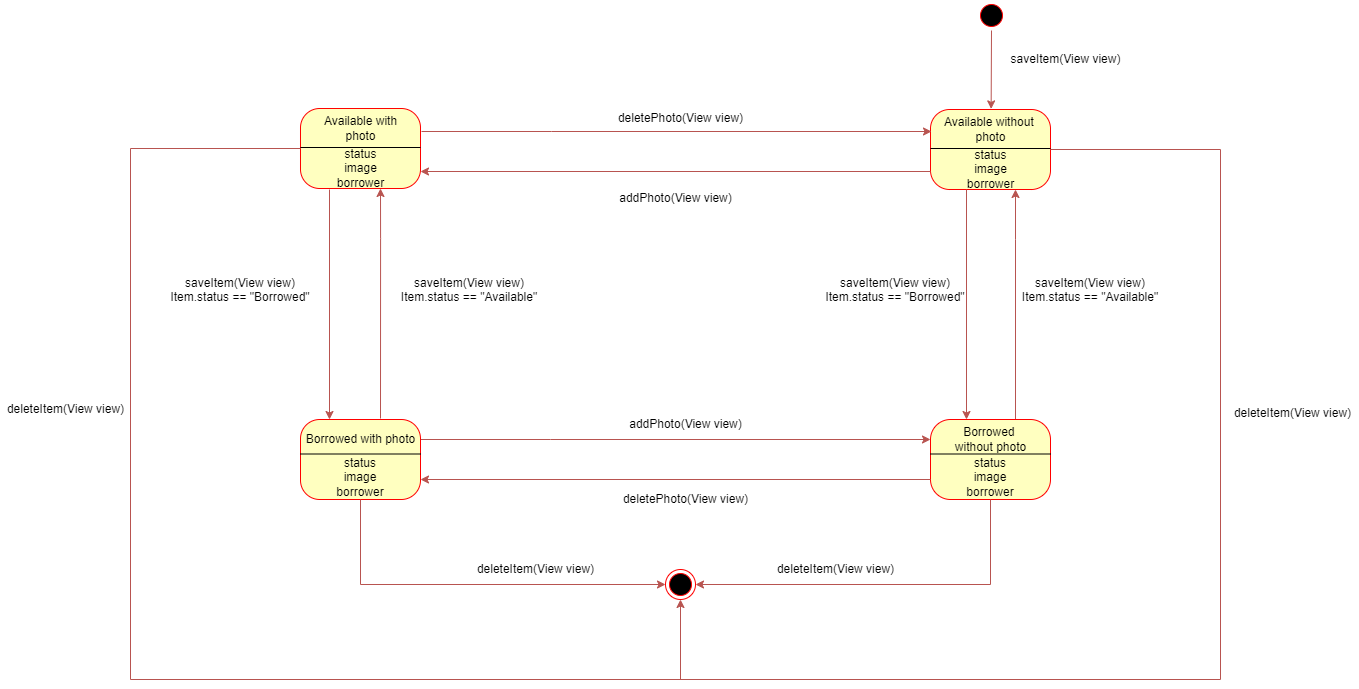

The diagram above was exported from draw.io. Its source (the exported page's mxGraphModel, read from the mxfile embedded in the PNG):
<mxGraphModel dx="2677" dy="998" grid="1" gridSize="10" guides="1" tooltips="1" connect="1" arrows="1" fold="1" page="1" pageScale="1" pageWidth="1100" pageHeight="850" background="none" math="0" shadow="0">
  <root>
    <mxCell id="0" />
    <mxCell id="1" parent="0" />
    <mxCell id="382b91b5511bd0f7-1" value="" style="ellipse;html=1;shape=startState;fillColor=#000000;strokeColor=#ff0000;rounded=1;shadow=0;comic=0;labelBackgroundColor=none;fontFamily=Verdana;fontSize=12;fontColor=#000000;align=center;direction=south;" parent="1" vertex="1">
      <mxGeometry x="916" y="1" width="30" height="30" as="geometry" />
    </mxCell>
    <mxCell id="P_jPXbzv_9AJmSxVAmEe-23" value="" style="edgeStyle=orthogonalEdgeStyle;rounded=0;orthogonalLoop=1;jettySize=auto;html=1;fillColor=#f8cecc;entryX=0;entryY=0.25;entryDx=0;entryDy=0;strokeColor=#b85450;" edge="1" parent="1" source="382b91b5511bd0f7-5" target="382b91b5511bd0f7-10">
      <mxGeometry relative="1" as="geometry">
        <mxPoint x="460" y="450" as="targetPoint" />
        <Array as="points">
          <mxPoint x="490" y="440" />
          <mxPoint x="490" y="440" />
        </Array>
      </mxGeometry>
    </mxCell>
    <mxCell id="382b91b5511bd0f7-5" value="" style="rounded=1;whiteSpace=wrap;html=1;arcSize=24;fillColor=#ffffc0;strokeColor=#ff0000;shadow=0;comic=0;labelBackgroundColor=none;fontFamily=Verdana;fontSize=12;fontColor=#000000;align=center;" parent="1" vertex="1">
      <mxGeometry x="240" y="420" width="120" height="80" as="geometry" />
    </mxCell>
    <mxCell id="P_jPXbzv_9AJmSxVAmEe-48" value="" style="edgeStyle=orthogonalEdgeStyle;rounded=0;orthogonalLoop=1;jettySize=auto;html=1;fillColor=#f8cecc;strokeColor=#b85450;" edge="1" parent="1">
      <mxGeometry relative="1" as="geometry">
        <mxPoint x="955" y="420" as="sourcePoint" />
        <mxPoint x="955" y="190" as="targetPoint" />
        <Array as="points">
          <mxPoint x="955" y="240" />
          <mxPoint x="955" y="240" />
        </Array>
      </mxGeometry>
    </mxCell>
    <mxCell id="382b91b5511bd0f7-10" value="" style="rounded=1;whiteSpace=wrap;html=1;arcSize=25;fillColor=#ffffc0;strokeColor=#ff0000;shadow=0;comic=0;labelBackgroundColor=none;fontFamily=Verdana;fontSize=12;fontColor=#000000;align=center;" parent="1" vertex="1">
      <mxGeometry x="870" y="420" width="120" height="80" as="geometry" />
    </mxCell>
    <mxCell id="P_jPXbzv_9AJmSxVAmEe-1" value="" style="ellipse;html=1;shape=endState;fillColor=#000000;strokeColor=#ff0000;" vertex="1" parent="1">
      <mxGeometry x="605" y="570" width="30" height="30" as="geometry" />
    </mxCell>
    <mxCell id="P_jPXbzv_9AJmSxVAmEe-3" value="" style="rounded=1;whiteSpace=wrap;html=1;arcSize=24;fillColor=#ffffc0;strokeColor=#ff0000;shadow=0;comic=0;labelBackgroundColor=none;fontFamily=Verdana;fontSize=12;fontColor=#000000;align=center;" vertex="1" parent="1">
      <mxGeometry x="870" y="110" width="120" height="80" as="geometry" />
    </mxCell>
    <mxCell id="P_jPXbzv_9AJmSxVAmEe-15" value="" style="endArrow=classic;html=1;rounded=0;exitX=0;exitY=0.5;exitDx=0;exitDy=0;entryX=1;entryY=0.5;entryDx=0;entryDy=0;fillColor=#f8cecc;strokeColor=#b85450;" edge="1" parent="1">
      <mxGeometry width="50" height="50" relative="1" as="geometry">
        <mxPoint x="870" y="172" as="sourcePoint" />
        <mxPoint x="360" y="172" as="targetPoint" />
      </mxGeometry>
    </mxCell>
    <mxCell id="P_jPXbzv_9AJmSxVAmEe-31" value="" style="endArrow=none;html=1;rounded=0;fillColor=#FF9933;entryX=1;entryY=0.5;entryDx=0;entryDy=0;exitX=0;exitY=0.5;exitDx=0;exitDy=0;" edge="1" parent="1">
      <mxGeometry width="50" height="50" relative="1" as="geometry">
        <mxPoint x="870" y="149" as="sourcePoint" />
        <mxPoint x="990" y="149" as="targetPoint" />
      </mxGeometry>
    </mxCell>
    <mxCell id="P_jPXbzv_9AJmSxVAmEe-32" value="" style="endArrow=none;html=1;rounded=0;fillColor=#FF9933;entryX=1;entryY=0.5;entryDx=0;entryDy=0;exitX=0;exitY=0.5;exitDx=0;exitDy=0;" edge="1" parent="1">
      <mxGeometry width="50" height="50" relative="1" as="geometry">
        <mxPoint x="240" y="454.5" as="sourcePoint" />
        <mxPoint x="360" y="454.5" as="targetPoint" />
      </mxGeometry>
    </mxCell>
    <mxCell id="P_jPXbzv_9AJmSxVAmEe-33" value="" style="endArrow=none;html=1;rounded=0;fillColor=#FF9933;entryX=1;entryY=0.5;entryDx=0;entryDy=0;exitX=0;exitY=0.5;exitDx=0;exitDy=0;" edge="1" parent="1">
      <mxGeometry width="50" height="50" relative="1" as="geometry">
        <mxPoint x="870" y="454.5" as="sourcePoint" />
        <mxPoint x="990" y="454.5" as="targetPoint" />
      </mxGeometry>
    </mxCell>
    <mxCell id="P_jPXbzv_9AJmSxVAmEe-34" value="Available without &lt;br&gt;photo" style="text;html=1;align=center;verticalAlign=middle;resizable=0;points=[];autosize=1;strokeColor=none;fillColor=none;" vertex="1" parent="1">
      <mxGeometry x="875" y="115" width="110" height="30" as="geometry" />
    </mxCell>
    <mxCell id="P_jPXbzv_9AJmSxVAmEe-36" value="status&lt;br&gt;image&lt;br&gt;borrower" style="text;html=1;align=center;verticalAlign=middle;resizable=0;points=[];autosize=1;strokeColor=none;fillColor=none;" vertex="1" parent="1">
      <mxGeometry x="900" y="145" width="60" height="50" as="geometry" />
    </mxCell>
    <mxCell id="P_jPXbzv_9AJmSxVAmEe-41" value="Borrowed with photo" style="text;html=1;align=center;verticalAlign=middle;resizable=0;points=[];autosize=1;strokeColor=none;fillColor=none;" vertex="1" parent="1">
      <mxGeometry x="235" y="430" width="130" height="20" as="geometry" />
    </mxCell>
    <mxCell id="P_jPXbzv_9AJmSxVAmEe-49" value="" style="edgeStyle=orthogonalEdgeStyle;rounded=0;orthogonalLoop=1;jettySize=auto;html=1;fillColor=#f8cecc;strokeColor=#b85450;" edge="1" parent="1">
      <mxGeometry relative="1" as="geometry">
        <mxPoint x="906" y="190" as="sourcePoint" />
        <mxPoint x="906" y="420" as="targetPoint" />
      </mxGeometry>
    </mxCell>
    <mxCell id="P_jPXbzv_9AJmSxVAmEe-50" value="Borrowed &lt;br&gt;without photo" style="text;html=1;align=center;verticalAlign=middle;resizable=0;points=[];autosize=1;strokeColor=none;fillColor=none;" vertex="1" parent="1">
      <mxGeometry x="885" y="425" width="90" height="30" as="geometry" />
    </mxCell>
    <mxCell id="P_jPXbzv_9AJmSxVAmEe-51" value="&lt;span style=&quot;color: rgb(0, 0, 0); font-family: Helvetica; font-size: 12px; font-style: normal; font-variant-ligatures: normal; font-variant-caps: normal; font-weight: 400; letter-spacing: normal; orphans: 2; text-indent: 0px; text-transform: none; widows: 2; word-spacing: 0px; -webkit-text-stroke-width: 0px; text-decoration-thickness: initial; text-decoration-style: initial; text-decoration-color: initial; float: none; display: inline !important;&quot;&gt;status&lt;/span&gt;&lt;br style=&quot;color: rgb(0, 0, 0); font-family: Helvetica; font-size: 12px; font-style: normal; font-variant-ligatures: normal; font-variant-caps: normal; font-weight: 400; letter-spacing: normal; orphans: 2; text-indent: 0px; text-transform: none; widows: 2; word-spacing: 0px; -webkit-text-stroke-width: 0px; text-decoration-thickness: initial; text-decoration-style: initial; text-decoration-color: initial;&quot;&gt;&lt;span style=&quot;color: rgb(0, 0, 0); font-family: Helvetica; font-size: 12px; font-style: normal; font-variant-ligatures: normal; font-variant-caps: normal; font-weight: 400; letter-spacing: normal; orphans: 2; text-indent: 0px; text-transform: none; widows: 2; word-spacing: 0px; -webkit-text-stroke-width: 0px; text-decoration-thickness: initial; text-decoration-style: initial; text-decoration-color: initial; float: none; display: inline !important;&quot;&gt;image&lt;/span&gt;&lt;br style=&quot;color: rgb(0, 0, 0); font-family: Helvetica; font-size: 12px; font-style: normal; font-variant-ligatures: normal; font-variant-caps: normal; font-weight: 400; letter-spacing: normal; orphans: 2; text-indent: 0px; text-transform: none; widows: 2; word-spacing: 0px; -webkit-text-stroke-width: 0px; text-decoration-thickness: initial; text-decoration-style: initial; text-decoration-color: initial;&quot;&gt;&lt;span style=&quot;color: rgb(0, 0, 0); font-family: Helvetica; font-size: 12px; font-style: normal; font-variant-ligatures: normal; font-variant-caps: normal; font-weight: 400; letter-spacing: normal; orphans: 2; text-indent: 0px; text-transform: none; widows: 2; word-spacing: 0px; -webkit-text-stroke-width: 0px; text-decoration-thickness: initial; text-decoration-style: initial; text-decoration-color: initial; float: none; display: inline !important;&quot;&gt;borrower&lt;/span&gt;" style="text;whiteSpace=wrap;html=1;align=center;" vertex="1" parent="1">
      <mxGeometry x="900" y="450" width="60" height="50" as="geometry" />
    </mxCell>
    <mxCell id="P_jPXbzv_9AJmSxVAmEe-52" value="" style="endArrow=classic;html=1;rounded=0;exitX=0;exitY=0.5;exitDx=0;exitDy=0;entryX=1;entryY=0.5;entryDx=0;entryDy=0;fillColor=#f8cecc;strokeColor=#b85450;" edge="1" parent="1">
      <mxGeometry width="50" height="50" relative="1" as="geometry">
        <mxPoint x="870" y="480" as="sourcePoint" />
        <mxPoint x="360" y="480" as="targetPoint" />
      </mxGeometry>
    </mxCell>
    <mxCell id="P_jPXbzv_9AJmSxVAmEe-56" value="&lt;span style=&quot;color: rgb(0, 0, 0); font-family: Helvetica; font-size: 12px; font-style: normal; font-variant-ligatures: normal; font-variant-caps: normal; font-weight: 400; letter-spacing: normal; orphans: 2; text-indent: 0px; text-transform: none; widows: 2; word-spacing: 0px; -webkit-text-stroke-width: 0px; text-decoration-thickness: initial; text-decoration-style: initial; text-decoration-color: initial; float: none; display: inline !important;&quot;&gt;status&lt;/span&gt;&lt;br style=&quot;color: rgb(0, 0, 0); font-family: Helvetica; font-size: 12px; font-style: normal; font-variant-ligatures: normal; font-variant-caps: normal; font-weight: 400; letter-spacing: normal; orphans: 2; text-indent: 0px; text-transform: none; widows: 2; word-spacing: 0px; -webkit-text-stroke-width: 0px; text-decoration-thickness: initial; text-decoration-style: initial; text-decoration-color: initial;&quot;&gt;&lt;span style=&quot;color: rgb(0, 0, 0); font-family: Helvetica; font-size: 12px; font-style: normal; font-variant-ligatures: normal; font-variant-caps: normal; font-weight: 400; letter-spacing: normal; orphans: 2; text-indent: 0px; text-transform: none; widows: 2; word-spacing: 0px; -webkit-text-stroke-width: 0px; text-decoration-thickness: initial; text-decoration-style: initial; text-decoration-color: initial; float: none; display: inline !important;&quot;&gt;image&lt;/span&gt;&lt;br style=&quot;color: rgb(0, 0, 0); font-family: Helvetica; font-size: 12px; font-style: normal; font-variant-ligatures: normal; font-variant-caps: normal; font-weight: 400; letter-spacing: normal; orphans: 2; text-indent: 0px; text-transform: none; widows: 2; word-spacing: 0px; -webkit-text-stroke-width: 0px; text-decoration-thickness: initial; text-decoration-style: initial; text-decoration-color: initial;&quot;&gt;&lt;span style=&quot;color: rgb(0, 0, 0); font-family: Helvetica; font-size: 12px; font-style: normal; font-variant-ligatures: normal; font-variant-caps: normal; font-weight: 400; letter-spacing: normal; orphans: 2; text-indent: 0px; text-transform: none; widows: 2; word-spacing: 0px; -webkit-text-stroke-width: 0px; text-decoration-thickness: initial; text-decoration-style: initial; text-decoration-color: initial; float: none; display: inline !important;&quot;&gt;borrower&lt;/span&gt;" style="text;whiteSpace=wrap;html=1;align=center;" vertex="1" parent="1">
      <mxGeometry x="270" y="450" width="60" height="50" as="geometry" />
    </mxCell>
    <mxCell id="P_jPXbzv_9AJmSxVAmEe-58" value="" style="rounded=1;whiteSpace=wrap;html=1;arcSize=24;fillColor=#ffffc0;strokeColor=#ff0000;shadow=0;comic=0;labelBackgroundColor=none;fontFamily=Verdana;fontSize=12;fontColor=#000000;align=center;" vertex="1" parent="1">
      <mxGeometry x="240" y="109" width="120" height="80" as="geometry" />
    </mxCell>
    <mxCell id="P_jPXbzv_9AJmSxVAmEe-59" value="" style="endArrow=none;html=1;rounded=0;fillColor=#FF9933;entryX=1;entryY=0.5;entryDx=0;entryDy=0;exitX=0;exitY=0.5;exitDx=0;exitDy=0;" edge="1" parent="1">
      <mxGeometry width="50" height="50" relative="1" as="geometry">
        <mxPoint x="240" y="148" as="sourcePoint" />
        <mxPoint x="360" y="148" as="targetPoint" />
      </mxGeometry>
    </mxCell>
    <mxCell id="P_jPXbzv_9AJmSxVAmEe-60" value="Available with&lt;br&gt;photo" style="text;html=1;align=center;verticalAlign=middle;resizable=0;points=[];autosize=1;strokeColor=none;fillColor=none;" vertex="1" parent="1">
      <mxGeometry x="255" y="114" width="90" height="30" as="geometry" />
    </mxCell>
    <mxCell id="P_jPXbzv_9AJmSxVAmEe-61" value="status&lt;br&gt;image&lt;br&gt;borrower" style="text;html=1;align=center;verticalAlign=middle;resizable=0;points=[];autosize=1;strokeColor=none;fillColor=none;" vertex="1" parent="1">
      <mxGeometry x="270" y="144" width="60" height="50" as="geometry" />
    </mxCell>
    <mxCell id="P_jPXbzv_9AJmSxVAmEe-64" value="" style="edgeStyle=orthogonalEdgeStyle;rounded=0;orthogonalLoop=1;jettySize=auto;html=1;fillColor=#f8cecc;strokeColor=#b85450;" edge="1" parent="1">
      <mxGeometry relative="1" as="geometry">
        <mxPoint x="269" y="190" as="sourcePoint" />
        <mxPoint x="269" y="420" as="targetPoint" />
      </mxGeometry>
    </mxCell>
    <mxCell id="P_jPXbzv_9AJmSxVAmEe-65" value="" style="edgeStyle=orthogonalEdgeStyle;rounded=0;orthogonalLoop=1;jettySize=auto;html=1;fillColor=#f8cecc;strokeColor=#b85450;" edge="1" parent="1">
      <mxGeometry relative="1" as="geometry">
        <mxPoint x="320" y="419" as="sourcePoint" />
        <mxPoint x="320" y="189" as="targetPoint" />
        <Array as="points">
          <mxPoint x="320" y="239" />
          <mxPoint x="320" y="239" />
        </Array>
      </mxGeometry>
    </mxCell>
    <mxCell id="P_jPXbzv_9AJmSxVAmEe-66" value="" style="edgeStyle=orthogonalEdgeStyle;rounded=0;orthogonalLoop=1;jettySize=auto;html=1;fillColor=#f8cecc;entryX=0;entryY=0.25;entryDx=0;entryDy=0;strokeColor=#b85450;" edge="1" parent="1">
      <mxGeometry relative="1" as="geometry">
        <mxPoint x="361" y="132" as="sourcePoint" />
        <mxPoint x="871" y="132" as="targetPoint" />
        <Array as="points">
          <mxPoint x="491" y="132" />
          <mxPoint x="491" y="132" />
        </Array>
      </mxGeometry>
    </mxCell>
    <mxCell id="P_jPXbzv_9AJmSxVAmEe-67" value="" style="endArrow=classic;html=1;rounded=0;fillColor=#f8cecc;exitX=1;exitY=0.5;exitDx=0;exitDy=0;entryX=0.447;entryY=-0.02;entryDx=0;entryDy=0;entryPerimeter=0;strokeColor=#b85450;" edge="1" parent="1" source="382b91b5511bd0f7-1">
      <mxGeometry width="50" height="50" relative="1" as="geometry">
        <mxPoint x="567" y="341" as="sourcePoint" />
        <mxPoint x="930.6400000000001" y="109.40000000000009" as="targetPoint" />
      </mxGeometry>
    </mxCell>
    <mxCell id="P_jPXbzv_9AJmSxVAmEe-68" value="saveItem(View view)" style="text;html=1;align=center;verticalAlign=middle;resizable=0;points=[];autosize=1;strokeColor=none;fillColor=none;" vertex="1" parent="1">
      <mxGeometry x="940" y="50" width="130" height="20" as="geometry" />
    </mxCell>
    <mxCell id="P_jPXbzv_9AJmSxVAmEe-69" value="&lt;span data-lucid-content=&quot;{&amp;quot;t&amp;quot;:&amp;quot;saveItem(View view) Item.status == \&amp;quot;Borrowed\&amp;quot;&amp;quot;,&amp;quot;m&amp;quot;:[{&amp;quot;s&amp;quot;:0,&amp;quot;n&amp;quot;:&amp;quot;a&amp;quot;,&amp;quot;v&amp;quot;:&amp;quot;center&amp;quot;},{&amp;quot;s&amp;quot;:0,&amp;quot;n&amp;quot;:&amp;quot;c&amp;quot;,&amp;quot;v&amp;quot;:&amp;quot;000000ff&amp;quot;,&amp;quot;e&amp;quot;:45}]}&quot; data-lucid-type=&quot;application/vnd.lucid.text&quot;&gt;&lt;span style=&quot;color: rgb(0, 0, 0);&quot;&gt;saveItem(View view)&lt;br&gt;Item.status == &quot;Borrowed&quot;&lt;/span&gt;&lt;/span&gt;" style="text;whiteSpace=wrap;html=1;align=center;" vertex="1" parent="1">
      <mxGeometry x="760" y="270" width="150" height="30" as="geometry" />
    </mxCell>
    <mxCell id="P_jPXbzv_9AJmSxVAmEe-71" value="&lt;div style=&quot;&quot;&gt;&lt;span style=&quot;background-color: initial;&quot;&gt;saveItem(View view)&lt;/span&gt;&lt;/div&gt;&lt;span data-lucid-content=&quot;{&amp;quot;t&amp;quot;:&amp;quot;saveItem(View view) Item.status == \&amp;quot;Available\&amp;quot;&amp;quot;,&amp;quot;m&amp;quot;:[{&amp;quot;s&amp;quot;:0,&amp;quot;n&amp;quot;:&amp;quot;a&amp;quot;,&amp;quot;v&amp;quot;:&amp;quot;center&amp;quot;},{&amp;quot;s&amp;quot;:0,&amp;quot;n&amp;quot;:&amp;quot;c&amp;quot;,&amp;quot;v&amp;quot;:&amp;quot;000000ff&amp;quot;,&amp;quot;e&amp;quot;:46}]}&quot; data-lucid-type=&quot;application/vnd.lucid.text&quot;&gt;&lt;span style=&quot;color: rgb(0, 0, 0);&quot;&gt;Item.status == &quot;Available&quot;&lt;/span&gt;&lt;/span&gt;" style="text;whiteSpace=wrap;html=1;align=center;" vertex="1" parent="1">
      <mxGeometry x="960" y="270" width="140" height="30" as="geometry" />
    </mxCell>
    <mxCell id="P_jPXbzv_9AJmSxVAmEe-72" value="addPhoto(View view)" style="text;html=1;align=center;verticalAlign=middle;resizable=0;points=[];autosize=1;strokeColor=none;fillColor=none;" vertex="1" parent="1">
      <mxGeometry x="560" y="415" width="130" height="20" as="geometry" />
    </mxCell>
    <mxCell id="P_jPXbzv_9AJmSxVAmEe-73" value="deletePhoto(View view)" style="text;html=1;align=center;verticalAlign=middle;resizable=0;points=[];autosize=1;strokeColor=none;fillColor=none;" vertex="1" parent="1">
      <mxGeometry x="555" y="490" width="140" height="20" as="geometry" />
    </mxCell>
    <mxCell id="P_jPXbzv_9AJmSxVAmEe-74" value="deletePhoto(View view)" style="text;html=1;align=center;verticalAlign=middle;resizable=0;points=[];autosize=1;strokeColor=none;fillColor=none;" vertex="1" parent="1">
      <mxGeometry x="550" y="109" width="140" height="20" as="geometry" />
    </mxCell>
    <mxCell id="P_jPXbzv_9AJmSxVAmEe-75" value="addPhoto(View view)" style="text;html=1;align=center;verticalAlign=middle;resizable=0;points=[];autosize=1;strokeColor=none;fillColor=none;" vertex="1" parent="1">
      <mxGeometry x="550" y="189" width="130" height="20" as="geometry" />
    </mxCell>
    <mxCell id="P_jPXbzv_9AJmSxVAmEe-76" value="&lt;span data-lucid-content=&quot;{&amp;quot;t&amp;quot;:&amp;quot;saveItem(View view) Item.status == \&amp;quot;Borrowed\&amp;quot;&amp;quot;,&amp;quot;m&amp;quot;:[{&amp;quot;s&amp;quot;:0,&amp;quot;n&amp;quot;:&amp;quot;a&amp;quot;,&amp;quot;v&amp;quot;:&amp;quot;center&amp;quot;},{&amp;quot;s&amp;quot;:0,&amp;quot;n&amp;quot;:&amp;quot;c&amp;quot;,&amp;quot;v&amp;quot;:&amp;quot;000000ff&amp;quot;,&amp;quot;e&amp;quot;:45}]}&quot; data-lucid-type=&quot;application/vnd.lucid.text&quot;&gt;&lt;span style=&quot;color: rgb(0, 0, 0);&quot;&gt;saveItem(View view)&lt;br&gt;Item.status == &quot;Borrowed&quot;&lt;/span&gt;&lt;/span&gt;" style="text;whiteSpace=wrap;html=1;align=center;" vertex="1" parent="1">
      <mxGeometry x="105" y="270" width="150" height="30" as="geometry" />
    </mxCell>
    <mxCell id="P_jPXbzv_9AJmSxVAmEe-77" value="&lt;div style=&quot;&quot;&gt;&lt;span style=&quot;background-color: initial;&quot;&gt;saveItem(View view)&lt;/span&gt;&lt;/div&gt;&lt;span data-lucid-content=&quot;{&amp;quot;t&amp;quot;:&amp;quot;saveItem(View view) Item.status == \&amp;quot;Available\&amp;quot;&amp;quot;,&amp;quot;m&amp;quot;:[{&amp;quot;s&amp;quot;:0,&amp;quot;n&amp;quot;:&amp;quot;a&amp;quot;,&amp;quot;v&amp;quot;:&amp;quot;center&amp;quot;},{&amp;quot;s&amp;quot;:0,&amp;quot;n&amp;quot;:&amp;quot;c&amp;quot;,&amp;quot;v&amp;quot;:&amp;quot;000000ff&amp;quot;,&amp;quot;e&amp;quot;:46}]}&quot; data-lucid-type=&quot;application/vnd.lucid.text&quot;&gt;&lt;span style=&quot;color: rgb(0, 0, 0);&quot;&gt;Item.status == &quot;Available&quot;&lt;/span&gt;&lt;/span&gt;" style="text;whiteSpace=wrap;html=1;align=center;" vertex="1" parent="1">
      <mxGeometry x="339" y="270" width="140" height="30" as="geometry" />
    </mxCell>
    <mxCell id="P_jPXbzv_9AJmSxVAmEe-80" value="" style="endArrow=none;html=1;rounded=0;fillColor=#f8cecc;exitX=0;exitY=0.5;exitDx=0;exitDy=0;entryX=1;entryY=0.5;entryDx=0;entryDy=0;strokeColor=#b85450;" edge="1" parent="1" source="P_jPXbzv_9AJmSxVAmEe-58" target="P_jPXbzv_9AJmSxVAmEe-3">
      <mxGeometry width="50" height="50" relative="1" as="geometry">
        <mxPoint x="510" y="390" as="sourcePoint" />
        <mxPoint x="1160" y="149" as="targetPoint" />
        <Array as="points">
          <mxPoint x="70" y="149" />
          <mxPoint x="70" y="680" />
          <mxPoint x="1160" y="680" />
          <mxPoint x="1160" y="150" />
        </Array>
      </mxGeometry>
    </mxCell>
    <mxCell id="P_jPXbzv_9AJmSxVAmEe-81" value="deleteItem(View view)" style="text;html=1;align=center;verticalAlign=middle;resizable=0;points=[];autosize=1;strokeColor=none;fillColor=none;" vertex="1" parent="1">
      <mxGeometry x="-60" y="400" width="130" height="20" as="geometry" />
    </mxCell>
    <mxCell id="P_jPXbzv_9AJmSxVAmEe-82" value="deleteItem(View view)" style="text;html=1;align=center;verticalAlign=middle;resizable=0;points=[];autosize=1;strokeColor=none;fillColor=none;" vertex="1" parent="1">
      <mxGeometry x="1167" y="404" width="130" height="20" as="geometry" />
    </mxCell>
    <mxCell id="P_jPXbzv_9AJmSxVAmEe-83" value="" style="endArrow=classic;html=1;rounded=0;fillColor=#f8cecc;strokeColor=#b85450;" edge="1" parent="1">
      <mxGeometry width="50" height="50" relative="1" as="geometry">
        <mxPoint x="620" y="680" as="sourcePoint" />
        <mxPoint x="620" y="600" as="targetPoint" />
      </mxGeometry>
    </mxCell>
    <mxCell id="P_jPXbzv_9AJmSxVAmEe-84" value="" style="endArrow=classic;html=1;rounded=0;fillColor=#f8cecc;exitX=0.5;exitY=1;exitDx=0;exitDy=0;entryX=0;entryY=0.5;entryDx=0;entryDy=0;strokeColor=#b85450;" edge="1" parent="1" source="P_jPXbzv_9AJmSxVAmEe-56" target="P_jPXbzv_9AJmSxVAmEe-1">
      <mxGeometry width="50" height="50" relative="1" as="geometry">
        <mxPoint x="880" y="390" as="sourcePoint" />
        <mxPoint x="930" y="340" as="targetPoint" />
        <Array as="points">
          <mxPoint x="300" y="585" />
        </Array>
      </mxGeometry>
    </mxCell>
    <mxCell id="P_jPXbzv_9AJmSxVAmEe-85" value="" style="endArrow=classic;html=1;rounded=0;fillColor=#f8cecc;exitX=0.5;exitY=1;exitDx=0;exitDy=0;entryX=1;entryY=0.5;entryDx=0;entryDy=0;strokeColor=#b85450;" edge="1" parent="1" source="P_jPXbzv_9AJmSxVAmEe-51" target="P_jPXbzv_9AJmSxVAmEe-1">
      <mxGeometry width="50" height="50" relative="1" as="geometry">
        <mxPoint x="880" y="390" as="sourcePoint" />
        <mxPoint x="930" y="340" as="targetPoint" />
        <Array as="points">
          <mxPoint x="930" y="585" />
        </Array>
      </mxGeometry>
    </mxCell>
    <mxCell id="P_jPXbzv_9AJmSxVAmEe-86" value="deleteItem(View view)" style="text;html=1;align=center;verticalAlign=middle;resizable=0;points=[];autosize=1;strokeColor=none;fillColor=none;" vertex="1" parent="1">
      <mxGeometry x="410" y="560" width="130" height="20" as="geometry" />
    </mxCell>
    <mxCell id="P_jPXbzv_9AJmSxVAmEe-87" value="deleteItem(View view)" style="text;html=1;align=center;verticalAlign=middle;resizable=0;points=[];autosize=1;strokeColor=none;fillColor=none;" vertex="1" parent="1">
      <mxGeometry x="710" y="560" width="130" height="20" as="geometry" />
    </mxCell>
  </root>
</mxGraphModel>